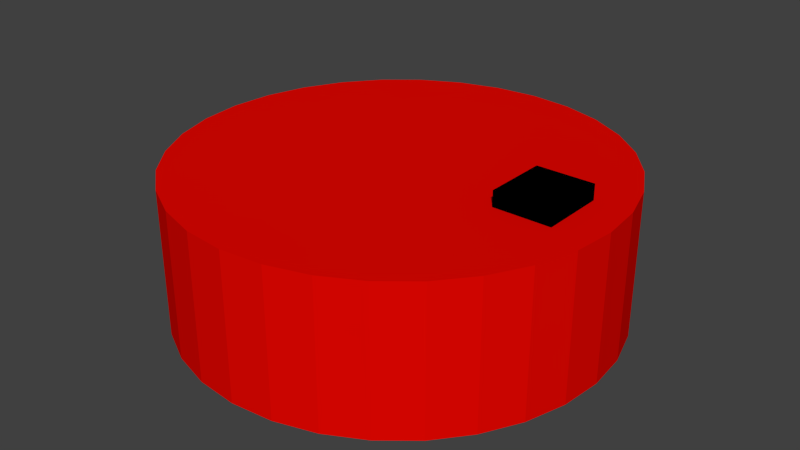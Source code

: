 # Source: Roomba.blend  (saved by Blender 2.76.0; exported with 4.5.12 LTS)
import bpy
from mathutils import Matrix  # noqa: F401  (used for matrix-valued properties, if any)

bpy.ops.wm.read_factory_settings(use_empty=True)
scene = bpy.context.scene
scene.name = 'Scene'

# ---- collections
col_collection_1 = bpy.data.collections.new('Collection 1'); scene.collection.children.link(col_collection_1)

# ---- materials (node trees are filled in below, after node groups)
mat_material_002 = bpy.data.materials.new('Material.002')
mat_material_002.alpha_threshold = 0.0
mat_material_002.use_transparent_shadow = False
mat_material_002.diffuse_color = (0.8, 0.002071, 0.0, 1.0)
mat_material_002.roughness = 0.5
mat_material_002.specular_intensity = 0.7407
mat_material = bpy.data.materials.new('Material')
mat_material.alpha_threshold = 0.0
mat_material.use_transparent_shadow = False
mat_material.diffuse_color = (0.0, 0.0, 0.0, 1.0)
mat_material.roughness = 0.5

# ---- material node trees

# ---- world
world_world = bpy.data.worlds.new('World'); scene.world = world_world
world_world.color = (0.05088, 0.05088, 0.05088)
world_world.use_sun_shadow = False
world_world.sun_shadow_jitter_overblur = 0.0
world_world.cycles.sampling_method = 'MANUAL'
world_world.cycles.sample_map_resolution = 256

# ---- meshes
me_cylinder_007 = bpy.data.meshes.new('Cylinder.007')
me_cylinder_007.from_pydata([(-8.033e-09, 0.15, 0.0), (-8.033e-09, 0.15, 0.1), (0.02926, 0.1471, 0.0), (0.02926, 0.1471, 0.1), (0.0574, 0.1386, 0.0), (0.0574, 0.1386, 0.1), (0.08334, 0.1247, 0.0), (0.08334, 0.1247, 0.1), (0.1061, 0.1061, 0.0), (0.1061, 0.1061, 0.1), (0.1247, 0.08334, 0.0), (0.1247, 0.08334, 0.1), (0.1386, 0.0574, 0.0), (0.1386, 0.0574, 0.1), (0.1471, 0.02926, 0.0), (0.1471, 0.02926, 0.1), (0.15, -3.645e-08, 0.0), (0.15, -3.645e-08, 0.1), (0.1471, -0.02926, 0.0), (0.1471, -0.02926, 0.1), (0.1386, -0.0574, 0.0), (0.1386, -0.0574, 0.1), (0.1247, -0.08334, 0.0), (0.1247, -0.08334, 0.1), (0.1061, -0.1061, 0.0), (0.1061, -0.1061, 0.1), (0.08334, -0.1247, 0.0), (0.08334, -0.1247, 0.1), (0.0574, -0.1386, 0.0), (0.0574, -0.1386, 0.1), (0.02926, -0.1471, 0.0), (0.02926, -0.1471, 0.1), (-5.691e-08, -0.15, 0.0), (-5.691e-08, -0.15, 0.1), (-0.02926, -0.1471, 0.0), (-0.02926, -0.1471, 0.1), (-0.0574, -0.1386, 0.0), (-0.0574, -0.1386, 0.1), (-0.08334, -0.1247, 0.0), (-0.08334, -0.1247, 0.1), (-0.1061, -0.1061, 0.0), (-0.1061, -0.1061, 0.1), (-0.1247, -0.08334, 0.0), (-0.1247, -0.08334, 0.1), (-0.1386, -0.0574, 0.0), (-0.1386, -0.0574, 0.1), (-0.1471, -0.02926, 0.0), (-0.1471, -0.02926, 0.1), (-0.15, 9.706e-08, 0.0), (-0.15, 9.706e-08, 0.1), (-0.1471, 0.02926, 0.0), (-0.1471, 0.02926, 0.1), (-0.1386, 0.0574, 0.0), (-0.1386, 0.0574, 0.1), (-0.1247, 0.08334, 0.0), (-0.1247, 0.08334, 0.1), (-0.1061, 0.1061, 0.0), (-0.1061, 0.1061, 0.1), (-0.08334, 0.1247, 0.0), (-0.08334, 0.1247, 0.1), (-0.0574, 0.1386, 0.0), (-0.0574, 0.1386, 0.1), (-0.02926, 0.1471, 0.0), (-0.02926, 0.1471, 0.1)], [], [(0, 1, 3, 2), (2, 3, 5, 4), (4, 5, 7, 6), (6, 7, 9, 8), (8, 9, 11, 10), (10, 11, 13, 12), (12, 13, 15, 14), (14, 15, 17, 16), (16, 17, 19, 18), (18, 19, 21, 20), (20, 21, 23, 22), (22, 23, 25, 24), (24, 25, 27, 26), (26, 27, 29, 28), (28, 29, 31, 30), (30, 31, 33, 32), (32, 33, 35, 34), (34, 35, 37, 36), (36, 37, 39, 38), (38, 39, 41, 40), (40, 41, 43, 42), (42, 43, 45, 44), (44, 45, 47, 46), (46, 47, 49, 48), (48, 49, 51, 50), (50, 51, 53, 52), (52, 53, 55, 54), (54, 55, 57, 56), (56, 57, 59, 58), (58, 59, 61, 60), (3, 1, 63, 61, 59, 57, 55, 53, 51, 49, 47, 45, 43, 41, 39, 37, 35, 33, 31, 29, 27, 25, 23, 21, 19, 17, 15, 13, 11, 9, 7, 5), (62, 63, 1, 0), (60, 61, 63, 62), (0, 2, 4, 6, 8, 10, 12, 14, 16, 18, 20, 22, 24, 26, 28, 30, 32, 34, 36, 38, 40, 42, 44, 46, 48, 50, 52, 54, 56, 58, 60, 62)])
me_cylinder_007.materials.append(mat_material_002)
me_cylinder_007.use_remesh_preserve_volume = False
me_cylinder_007.use_remesh_preserve_attributes = False
me_cylinder_007.use_mirror_vertex_groups = False
me_cylinder_007.update()
me_cube_008 = bpy.data.meshes.new('Cube.008')
me_cube_008.from_pydata([(-0.01997, -0.02237, -0.02021), (-0.01997, -0.02237, 0.02021), (-0.01997, 0.02237, -0.02021), (-0.01997, 0.02237, 0.02021), (0.01997, -0.02237, -0.02021), (0.01997, -0.02237, 0.02021), (0.01997, 0.02237, -0.02021), (0.01997, 0.02237, 0.02021)], [], [(1, 3, 2, 0), (3, 7, 6, 2), (7, 5, 4, 6), (5, 1, 0, 4), (0, 2, 6, 4), (5, 7, 3, 1)])
me_cube_008.materials.append(mat_material)
me_cube_008.use_remesh_preserve_volume = False
me_cube_008.use_remesh_preserve_attributes = False
me_cube_008.use_mirror_vertex_groups = False
me_cube_008.update()

# ---- objects
ob_roomba = bpy.data.objects.new('Roomba', me_cylinder_007)
ob_cube_001 = bpy.data.objects.new('Cube.001', me_cube_008)

# ---- transforms, parenting, visibility, modifiers, constraints
ob_roomba.location = (0.0, 0.0, 0.0)
ob_roomba.rotation_euler = (9.313e-10, -1.043e-07, -2.002e-08)
ob_roomba.lineart.crease_threshold = 0.0
ob_cube_001.parent = ob_roomba
ob_cube_001.location = (0.1018, 0.006256, 0.09048)
ob_cube_001.lineart.crease_threshold = 0.0

# ---- collection membership
col_collection_1.objects.link(ob_roomba)
col_collection_1.objects.link(ob_cube_001)

# ---- scene / render settings (as saved in the file)
scene.frame_start = 1; scene.frame_end = 250; scene.frame_set(1)
scene.render.engine = 'BLENDER_EEVEE_NEXT'
scene.render.resolution_percentage = 50
scene.render.dither_intensity = 0.0
scene.cycles.use_denoising = False
scene.cycles.samples = 10
scene.cycles.sampling_pattern = 'TABULATED_SOBOL'
scene.cycles.light_sampling_threshold = 0.0
scene.cycles.use_adaptive_sampling = False
scene.cycles.use_light_tree = False
scene.cycles.blur_glossy = 0.0
scene.cycles.pixel_filter_type = 'GAUSSIAN'
scene.cycles.sample_clamp_indirect = 0.0
scene.view_settings.view_transform = 'Standard'
bpy.context.view_layer.update()

# ---- added for rendering (the .blend has no active camera and no usable light): camera, sun
cam_auto = bpy.data.cameras.new('AutoCamera')
cam_auto.lens = 50.0
cam_auto.sensor_width = 36.0
cam_auto.clip_end = 1000.0
ob_auto_camera = bpy.data.objects.new('AutoCamera', cam_auto)
scene.collection.objects.link(ob_auto_camera)
ob_auto_camera.location = (0.405677, -0.486813, 0.379883)
ob_auto_camera.rotation_euler = (1.09748, -7.21219e-08, 0.694738)
scene.camera = ob_auto_camera
light_auto_sun = bpy.data.lights.new('AutoSun', 'SUN')
light_auto_sun.energy = 3.0
light_auto_sun.angle = 0.0523599
ob_auto_sun = bpy.data.objects.new('AutoSun', light_auto_sun)
scene.collection.objects.link(ob_auto_sun)
ob_auto_sun.rotation_euler = (0.872665, 0.174533, 0.523599)
bpy.context.view_layer.update()
